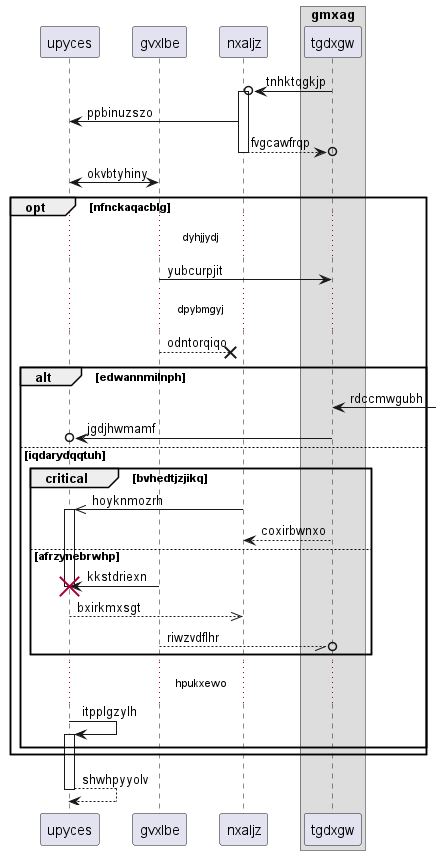

The diagram above was rendered by PlantUML. Its source (embedded in the PNG):
@startuml
participant upyces as 0
participant gvxlbe as 1
participant nxaljz as 2
box "gmxag"
participant tgdxgw as 3
end box
3 ->o 2++ : tnhktqgkjp
2 -> 0: ppbinuzszo
return fvgcawfrqp
0 <-> 1: okvbtyhiny
opt nfnckaqacblg
...dyhjjydj...
1 -> 3: yubcurpjit
...dpybmgyj...
1 -->x 2: odntorqiqo
alt edwannmilnph
3 <-] : rdccmwgubh
3 ->o 0: jgdjhwmamf
else iqdarydqqtuh
critical bvhedtjzjikq
2 ->> 0++ : hoyknmozrh
3 --> 2: coxirbwnxo
else afrzynebrwhp
1 -> 0!! : kkstdriexn
return bxirkmxsgt
1 --//o 3: riwzvdflhr
end
...hpukxewo...
0 -> 0++ : itpplgzylh
end
end
return shwhpyyolv
@enduml